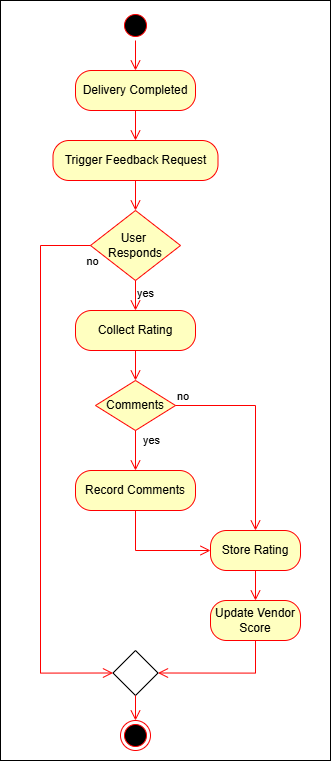

The diagram above was exported from draw.io. Its source (the exported page's mxGraphModel, read from the mxfile embedded in the PNG):
<mxGraphModel dx="2050" dy="902" grid="1" gridSize="10" guides="1" tooltips="1" connect="1" arrows="1" fold="1" page="1" pageScale="1" pageWidth="827" pageHeight="1169" background="none" math="0" shadow="0">
  <root>
    <mxCell id="0" />
    <mxCell id="1" parent="0" />
    <mxCell id="zoCZyabl2FfMq_pzX3vK-9" value="" style="rounded=0;whiteSpace=wrap;html=1;" vertex="1" parent="1">
      <mxGeometry x="270" y="110" width="330" height="760" as="geometry" />
    </mxCell>
    <mxCell id="2Ev-dxklL1Y3zUfmvJNP-1" value="" style="ellipse;html=1;shape=startState;fillColor=#000000;strokeColor=#ff0000;" parent="1" vertex="1">
      <mxGeometry x="390" y="120" width="30" height="30" as="geometry" />
    </mxCell>
    <mxCell id="2Ev-dxklL1Y3zUfmvJNP-2" value="" style="edgeStyle=orthogonalEdgeStyle;html=1;verticalAlign=bottom;endArrow=open;endSize=8;strokeColor=#ff0000;rounded=0;entryX=0.5;entryY=0;entryDx=0;entryDy=0;" parent="1" source="2Ev-dxklL1Y3zUfmvJNP-1" edge="1" target="2Ev-dxklL1Y3zUfmvJNP-3">
      <mxGeometry relative="1" as="geometry">
        <mxPoint x="405" y="110" as="targetPoint" />
      </mxGeometry>
    </mxCell>
    <mxCell id="2Ev-dxklL1Y3zUfmvJNP-3" value="Delivery Completed" style="rounded=1;whiteSpace=wrap;html=1;arcSize=40;fontColor=#000000;fillColor=#ffffc0;strokeColor=#ff0000;" parent="1" vertex="1">
      <mxGeometry x="345" y="180" width="120" height="40" as="geometry" />
    </mxCell>
    <mxCell id="2Ev-dxklL1Y3zUfmvJNP-4" value="" style="edgeStyle=orthogonalEdgeStyle;html=1;verticalAlign=bottom;endArrow=open;endSize=8;strokeColor=#ff0000;rounded=0;entryX=0.5;entryY=0;entryDx=0;entryDy=0;exitX=0.5;exitY=1;exitDx=0;exitDy=0;" parent="1" source="2Ev-dxklL1Y3zUfmvJNP-3" edge="1" target="2Ev-dxklL1Y3zUfmvJNP-5">
      <mxGeometry relative="1" as="geometry">
        <mxPoint x="405" y="210" as="targetPoint" />
      </mxGeometry>
    </mxCell>
    <mxCell id="2Ev-dxklL1Y3zUfmvJNP-5" value="Trigger Feedback Request" style="rounded=1;whiteSpace=wrap;html=1;arcSize=40;fontColor=#000000;fillColor=#ffffc0;strokeColor=#ff0000;" parent="1" vertex="1">
      <mxGeometry x="322.5" y="250" width="165" height="40" as="geometry" />
    </mxCell>
    <mxCell id="2Ev-dxklL1Y3zUfmvJNP-6" value="" style="edgeStyle=orthogonalEdgeStyle;html=1;verticalAlign=bottom;endArrow=open;endSize=8;strokeColor=#ff0000;rounded=0;entryX=0.5;entryY=0;entryDx=0;entryDy=0;" parent="1" source="2Ev-dxklL1Y3zUfmvJNP-5" target="2Ev-dxklL1Y3zUfmvJNP-7" edge="1">
      <mxGeometry relative="1" as="geometry">
        <mxPoint x="405" y="310" as="targetPoint" />
      </mxGeometry>
    </mxCell>
    <mxCell id="2Ev-dxklL1Y3zUfmvJNP-7" value="User&amp;nbsp;&lt;div&gt;Responds&lt;/div&gt;" style="rhombus;whiteSpace=wrap;html=1;fontColor=#000000;fillColor=#ffffc0;strokeColor=#ff0000;" parent="1" vertex="1">
      <mxGeometry x="360" y="320" width="90" height="70" as="geometry" />
    </mxCell>
    <mxCell id="2Ev-dxklL1Y3zUfmvJNP-9" value="yes" style="edgeStyle=orthogonalEdgeStyle;html=1;align=left;verticalAlign=top;endArrow=open;endSize=8;strokeColor=#ff0000;rounded=0;entryX=0.5;entryY=0;entryDx=0;entryDy=0;" parent="1" source="2Ev-dxklL1Y3zUfmvJNP-7" target="2Ev-dxklL1Y3zUfmvJNP-10" edge="1">
      <mxGeometry x="-1" relative="1" as="geometry">
        <mxPoint x="405" y="410" as="targetPoint" />
      </mxGeometry>
    </mxCell>
    <mxCell id="2Ev-dxklL1Y3zUfmvJNP-10" value="Collect Rating" style="rounded=1;whiteSpace=wrap;html=1;arcSize=40;fontColor=#000000;fillColor=#ffffc0;strokeColor=#ff0000;" parent="1" vertex="1">
      <mxGeometry x="345" y="420" width="120" height="40" as="geometry" />
    </mxCell>
    <mxCell id="2Ev-dxklL1Y3zUfmvJNP-11" value="" style="edgeStyle=orthogonalEdgeStyle;html=1;verticalAlign=bottom;endArrow=open;endSize=8;strokeColor=#ff0000;rounded=0;entryX=0.5;entryY=0;entryDx=0;entryDy=0;" parent="1" source="2Ev-dxklL1Y3zUfmvJNP-10" target="2Ev-dxklL1Y3zUfmvJNP-12" edge="1">
      <mxGeometry relative="1" as="geometry">
        <mxPoint x="405" y="510" as="targetPoint" />
      </mxGeometry>
    </mxCell>
    <mxCell id="2Ev-dxklL1Y3zUfmvJNP-12" value="Comments" style="rhombus;whiteSpace=wrap;html=1;fontColor=#000000;fillColor=#ffffc0;strokeColor=#ff0000;" parent="1" vertex="1">
      <mxGeometry x="365" y="490" width="80" height="50" as="geometry" />
    </mxCell>
    <mxCell id="2Ev-dxklL1Y3zUfmvJNP-13" value="no" style="edgeStyle=orthogonalEdgeStyle;html=1;align=left;verticalAlign=bottom;endArrow=open;endSize=8;strokeColor=#ff0000;rounded=0;entryX=0.5;entryY=0;entryDx=0;entryDy=0;" parent="1" source="2Ev-dxklL1Y3zUfmvJNP-12" target="2Ev-dxklL1Y3zUfmvJNP-17" edge="1">
      <mxGeometry x="-1" relative="1" as="geometry">
        <mxPoint x="545" y="530" as="targetPoint" />
      </mxGeometry>
    </mxCell>
    <mxCell id="2Ev-dxklL1Y3zUfmvJNP-16" value="" style="edgeStyle=orthogonalEdgeStyle;html=1;verticalAlign=bottom;endArrow=open;endSize=8;strokeColor=#ff0000;rounded=0;entryX=0;entryY=0.5;entryDx=0;entryDy=0;exitX=0.5;exitY=1;exitDx=0;exitDy=0;" parent="1" source="2Ev-dxklL1Y3zUfmvJNP-15" target="2Ev-dxklL1Y3zUfmvJNP-17" edge="1">
      <mxGeometry relative="1" as="geometry">
        <mxPoint x="405" y="710" as="targetPoint" />
      </mxGeometry>
    </mxCell>
    <mxCell id="2Ev-dxklL1Y3zUfmvJNP-17" value="Store Rating" style="rounded=1;whiteSpace=wrap;html=1;arcSize=40;fontColor=#000000;fillColor=#ffffc0;strokeColor=#ff0000;" parent="1" vertex="1">
      <mxGeometry x="480" y="640" width="90" height="40" as="geometry" />
    </mxCell>
    <mxCell id="2Ev-dxklL1Y3zUfmvJNP-20" value="Update Vendor Score" style="rounded=1;whiteSpace=wrap;html=1;arcSize=40;fontColor=#000000;fillColor=#ffffc0;strokeColor=#ff0000;" parent="1" vertex="1">
      <mxGeometry x="480" y="710" width="90" height="40" as="geometry" />
    </mxCell>
    <mxCell id="2Ev-dxklL1Y3zUfmvJNP-21" value="" style="edgeStyle=orthogonalEdgeStyle;html=1;verticalAlign=bottom;endArrow=open;endSize=8;strokeColor=#ff0000;rounded=0;entryX=1;entryY=0.5;entryDx=0;entryDy=0;exitX=0.5;exitY=1;exitDx=0;exitDy=0;" parent="1" source="2Ev-dxklL1Y3zUfmvJNP-20" target="zoCZyabl2FfMq_pzX3vK-4" edge="1">
      <mxGeometry relative="1" as="geometry">
        <mxPoint x="610" y="940" as="targetPoint" />
      </mxGeometry>
    </mxCell>
    <mxCell id="2Ev-dxklL1Y3zUfmvJNP-26" value="" style="ellipse;html=1;shape=endState;fillColor=#000000;strokeColor=#ff0000;" parent="1" vertex="1">
      <mxGeometry x="390" y="830" width="30" height="30" as="geometry" />
    </mxCell>
    <mxCell id="zoCZyabl2FfMq_pzX3vK-2" value="" style="edgeStyle=orthogonalEdgeStyle;html=1;align=left;verticalAlign=top;endArrow=open;endSize=8;strokeColor=#ff0000;rounded=0;" edge="1" parent="1" source="2Ev-dxklL1Y3zUfmvJNP-12" target="2Ev-dxklL1Y3zUfmvJNP-15">
      <mxGeometry x="-1" relative="1" as="geometry">
        <mxPoint x="405" y="610" as="targetPoint" />
        <mxPoint x="405" y="540" as="sourcePoint" />
      </mxGeometry>
    </mxCell>
    <mxCell id="zoCZyabl2FfMq_pzX3vK-3" value="yes" style="edgeLabel;html=1;align=center;verticalAlign=middle;resizable=0;points=[];" vertex="1" connectable="0" parent="zoCZyabl2FfMq_pzX3vK-2">
      <mxGeometry x="-0.4852" y="-2" relative="1" as="geometry">
        <mxPoint x="17" y="-1" as="offset" />
      </mxGeometry>
    </mxCell>
    <mxCell id="2Ev-dxklL1Y3zUfmvJNP-15" value="Record Comments" style="rounded=1;whiteSpace=wrap;html=1;arcSize=40;fontColor=#000000;fillColor=#ffffc0;strokeColor=#ff0000;" parent="1" vertex="1">
      <mxGeometry x="345" y="580" width="120" height="40" as="geometry" />
    </mxCell>
    <mxCell id="zoCZyabl2FfMq_pzX3vK-4" value="" style="rhombus;whiteSpace=wrap;html=1;" vertex="1" parent="1">
      <mxGeometry x="382.5" y="760" width="45" height="45" as="geometry" />
    </mxCell>
    <mxCell id="zoCZyabl2FfMq_pzX3vK-5" value="" style="edgeStyle=orthogonalEdgeStyle;html=1;verticalAlign=bottom;endArrow=open;endSize=8;strokeColor=#ff0000;rounded=0;entryX=0;entryY=0.5;entryDx=0;entryDy=0;exitX=0;exitY=0.5;exitDx=0;exitDy=0;" edge="1" parent="1" source="2Ev-dxklL1Y3zUfmvJNP-7" target="zoCZyabl2FfMq_pzX3vK-4">
      <mxGeometry relative="1" as="geometry">
        <mxPoint x="470" y="848" as="targetPoint" />
        <mxPoint x="567" y="800" as="sourcePoint" />
        <Array as="points">
          <mxPoint x="310" y="355" />
          <mxPoint x="310" y="783" />
        </Array>
      </mxGeometry>
    </mxCell>
    <mxCell id="zoCZyabl2FfMq_pzX3vK-6" value="no" style="edgeLabel;html=1;align=center;verticalAlign=middle;resizable=0;points=[];" vertex="1" connectable="0" parent="zoCZyabl2FfMq_pzX3vK-5">
      <mxGeometry x="-0.9478" y="3" relative="1" as="geometry">
        <mxPoint x="15" y="12" as="offset" />
      </mxGeometry>
    </mxCell>
    <mxCell id="zoCZyabl2FfMq_pzX3vK-7" value="" style="edgeStyle=orthogonalEdgeStyle;html=1;verticalAlign=bottom;endArrow=open;endSize=8;strokeColor=#ff0000;rounded=0;entryX=0.5;entryY=0;entryDx=0;entryDy=0;exitX=0.5;exitY=1;exitDx=0;exitDy=0;" edge="1" parent="1" source="2Ev-dxklL1Y3zUfmvJNP-17" target="2Ev-dxklL1Y3zUfmvJNP-20">
      <mxGeometry relative="1" as="geometry">
        <mxPoint x="524.72" y="720" as="targetPoint" />
        <mxPoint x="524.72" y="690" as="sourcePoint" />
      </mxGeometry>
    </mxCell>
    <mxCell id="zoCZyabl2FfMq_pzX3vK-8" value="" style="edgeStyle=orthogonalEdgeStyle;html=1;verticalAlign=bottom;endArrow=open;endSize=8;strokeColor=#ff0000;rounded=0;entryX=0.5;entryY=0;entryDx=0;entryDy=0;exitX=0.5;exitY=1;exitDx=0;exitDy=0;" edge="1" parent="1" source="zoCZyabl2FfMq_pzX3vK-4" target="2Ev-dxklL1Y3zUfmvJNP-26">
      <mxGeometry relative="1" as="geometry">
        <mxPoint x="400" y="870" as="targetPoint" />
        <mxPoint x="400" y="830" as="sourcePoint" />
      </mxGeometry>
    </mxCell>
  </root>
</mxGraphModel>